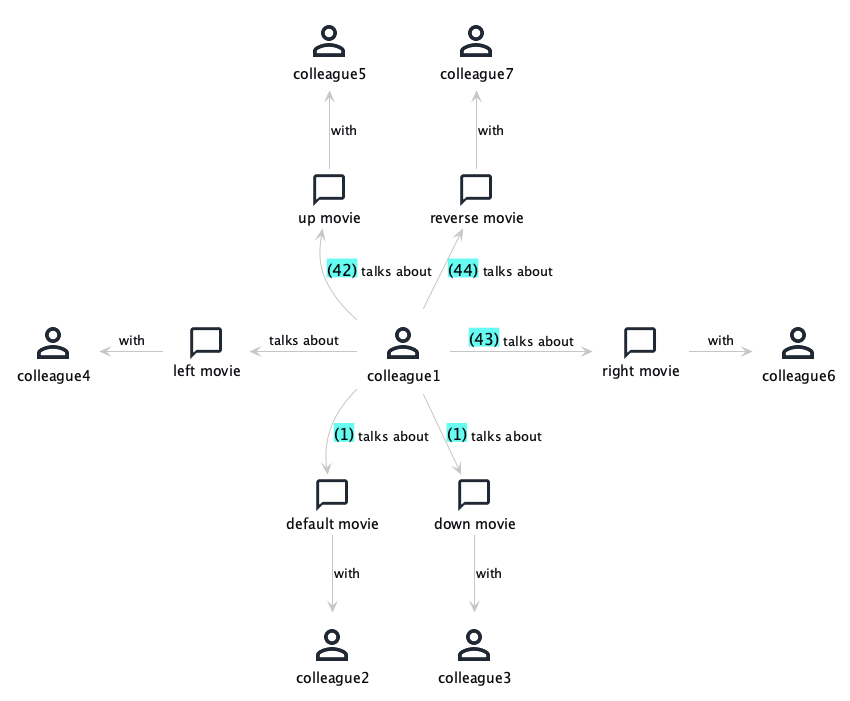

The diagram above was rendered by PlantUML. Its source (embedded in the PNG):
@startuml
!$Story_Layout = 'top-to-bottom'

!include ../../../domainStory.puml

Person(colleague1)
Conversation(default, default movie)
Person(colleague2)
Conversation(down, down movie)
Person(colleague3)
Conversation(left, left movie)
Person(colleague4)
Conversation(up, up movie)
Person(colleague5)
Conversation(right, right movie)
Person(colleague6)
Conversation(reverse, reverse movie)
Person(colleague7)

activity(_, colleague1, talks about, default, with, colleague2)
activity(v|, colleague1, talks about, down, with, colleague3)
activity(<., colleague1, talks about, left, with, colleague4)
activity(^=42, colleague1, talks about, up, with, colleague5)
activity(>_, colleague1, talks about, right, with, colleague6)
activity(~_, colleague1, talks about, reverse, with, colleague7)
@enduml